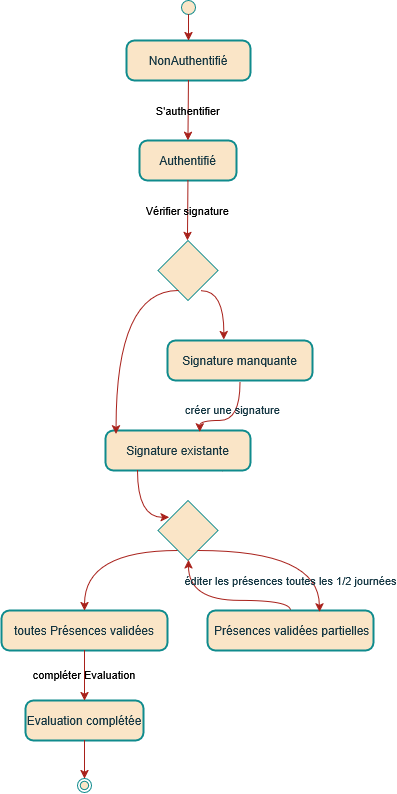

The diagram above was exported from draw.io. Its source (the exported page's mxGraphModel, read from the mxfile embedded in the PNG):
<mxGraphModel dx="841" dy="470" grid="1" gridSize="10" guides="1" tooltips="1" connect="1" arrows="1" fold="1" page="1" pageScale="1" pageWidth="827" pageHeight="1169" math="0" shadow="0">
  <root>
    <mxCell id="0" />
    <mxCell id="1" parent="0" />
    <mxCell id="bSf9AncObvxVfnDyy-uD-1" parent="1" style="ellipse;fillColor=#FAE5C7;labelBackgroundColor=none;strokeColor=#0F8B8D;fontColor=#143642;" value="" vertex="1">
      <mxGeometry height="14" width="14" x="294" y="20" as="geometry" />
    </mxCell>
    <mxCell id="bSf9AncObvxVfnDyy-uD-2" parent="1" style="rounded=1;arcSize=20;strokeWidth=2;labelBackgroundColor=none;fillColor=#FAE5C7;strokeColor=#0F8B8D;fontColor=#143642;" value="NonAuthentifié" vertex="1">
      <mxGeometry height="40" width="124" x="239" y="60" as="geometry" />
    </mxCell>
    <mxCell id="bSf9AncObvxVfnDyy-uD-3" parent="1" style="rounded=1;arcSize=20;strokeWidth=2;labelBackgroundColor=none;fillColor=#FAE5C7;strokeColor=#0F8B8D;fontColor=#143642;" value="Authentifié" vertex="1">
      <mxGeometry height="40" width="97" x="252" y="160" as="geometry" />
    </mxCell>
    <mxCell id="bSf9AncObvxVfnDyy-uD-5" parent="1" style="rounded=1;arcSize=20;strokeWidth=2;labelBackgroundColor=none;fillColor=#FAE5C7;strokeColor=#0F8B8D;fontColor=#143642;" value="Signature manquante" vertex="1">
      <mxGeometry height="40" width="145" x="280" y="360" as="geometry" />
    </mxCell>
    <mxCell id="bSf9AncObvxVfnDyy-uD-7" parent="1" style="rounded=1;arcSize=20;strokeWidth=2;labelBackgroundColor=none;fillColor=#FAE5C7;strokeColor=#0F8B8D;fontColor=#143642;" value="toutes Présences validées" vertex="1">
      <mxGeometry height="40" width="166" x="114" y="630" as="geometry" />
    </mxCell>
    <mxCell id="bSf9AncObvxVfnDyy-uD-8" parent="1" style="rounded=1;arcSize=20;strokeWidth=2;labelBackgroundColor=none;fillColor=#FAE5C7;strokeColor=#0F8B8D;fontColor=#143642;" value="Evaluation complétée" vertex="1">
      <mxGeometry height="40" width="118" x="138" y="720" as="geometry" />
    </mxCell>
    <mxCell id="bSf9AncObvxVfnDyy-uD-9" parent="1" style="ellipse;shape=endState;fillColor=#FAE5C7;labelBackgroundColor=none;strokeColor=#0F8B8D;fontColor=#143642;" value="" vertex="1">
      <mxGeometry height="14" width="14" x="190" y="798" as="geometry" />
    </mxCell>
    <mxCell id="bSf9AncObvxVfnDyy-uD-10" parent="1" style="whiteSpace=wrap;strokeWidth=2;labelBackgroundColor=none;fillColor=#FAE5C7;strokeColor=#0F8B8D;fontColor=#143642;" value="" vertex="1">
      <mxGeometry x="301" y="674" as="geometry" />
    </mxCell>
    <mxCell id="bSf9AncObvxVfnDyy-uD-11" parent="1" style="whiteSpace=wrap;strokeWidth=2;labelBackgroundColor=none;fillColor=#FAE5C7;strokeColor=#0F8B8D;fontColor=#143642;" value="" vertex="1">
      <mxGeometry x="361" y="812" as="geometry" />
    </mxCell>
    <mxCell id="bSf9AncObvxVfnDyy-uD-12" edge="1" parent="1" source="bSf9AncObvxVfnDyy-uD-1" style="curved=1;startArrow=none;;exitX=0.49;exitY=1;entryX=0.5;entryY=0;rounded=0;labelBackgroundColor=none;strokeColor=#A8201A;fontColor=default;" target="bSf9AncObvxVfnDyy-uD-2" value="">
      <mxGeometry relative="1" as="geometry">
        <Array as="points" />
      </mxGeometry>
    </mxCell>
    <mxCell id="bSf9AncObvxVfnDyy-uD-13" edge="1" parent="1" source="bSf9AncObvxVfnDyy-uD-2" style="curved=1;startArrow=none;;exitX=0.5;exitY=1;entryX=0.5;entryY=0;rounded=0;labelBackgroundColor=none;strokeColor=#A8201A;fontColor=default;" target="bSf9AncObvxVfnDyy-uD-3" value="S'authentifier">
      <mxGeometry relative="1" as="geometry">
        <Array as="points" />
      </mxGeometry>
    </mxCell>
    <mxCell id="bSf9AncObvxVfnDyy-uD-14" edge="1" parent="1" source="bSf9AncObvxVfnDyy-uD-3" style="curved=1;startArrow=none;;exitX=0.5;exitY=1;rounded=0;labelBackgroundColor=none;strokeColor=#A8201A;fontColor=default;" value="Vérifier signature">
      <mxGeometry relative="1" as="geometry">
        <Array as="points" />
        <mxPoint x="300" y="260" as="targetPoint" />
      </mxGeometry>
    </mxCell>
    <mxCell id="bSf9AncObvxVfnDyy-uD-22" edge="1" parent="1" source="bSf9AncObvxVfnDyy-uD-7" style="curved=1;startArrow=none;;exitX=0.5;exitY=1;entryX=0.5;entryY=0;rounded=0;labelBackgroundColor=none;strokeColor=#A8201A;fontColor=default;" target="bSf9AncObvxVfnDyy-uD-8" value="compléter Evaluation">
      <mxGeometry relative="1" as="geometry">
        <Array as="points" />
      </mxGeometry>
    </mxCell>
    <mxCell id="bSf9AncObvxVfnDyy-uD-23" edge="1" parent="1" source="bSf9AncObvxVfnDyy-uD-8" style="curved=1;startArrow=none;;exitX=0.5;exitY=1;entryX=0.5;entryY=0;rounded=0;labelBackgroundColor=none;strokeColor=#A8201A;fontColor=default;" target="bSf9AncObvxVfnDyy-uD-9" value="">
      <mxGeometry relative="1" as="geometry">
        <Array as="points" />
      </mxGeometry>
    </mxCell>
    <mxCell id="OsDjcJUcaeC3HRXaH3Qf-1" parent="1" style="rhombus;whiteSpace=wrap;html=1;labelBackgroundColor=none;fillColor=#FAE5C7;strokeColor=#0F8B8D;fontColor=#143642;" value="" vertex="1">
      <mxGeometry height="60" width="60" x="270.5" y="260" as="geometry" />
    </mxCell>
    <mxCell id="OsDjcJUcaeC3HRXaH3Qf-11" edge="1" parent="1" source="OsDjcJUcaeC3HRXaH3Qf-2" style="edgeStyle=orthogonalEdgeStyle;rounded=0;orthogonalLoop=1;jettySize=auto;html=1;entryX=0.808;entryY=1.035;entryDx=0;entryDy=0;entryPerimeter=0;exitX=1;exitY=0.5;exitDx=0;exitDy=0;labelBackgroundColor=none;strokeColor=#A8201A;fontColor=default;" target="OsDjcJUcaeC3HRXaH3Qf-2">
      <mxGeometry relative="1" as="geometry">
        <mxPoint x="390" y="590" as="targetPoint" />
      </mxGeometry>
    </mxCell>
    <mxCell id="OsDjcJUcaeC3HRXaH3Qf-2" parent="1" style="rounded=1;arcSize=20;strokeWidth=2;labelBackgroundColor=none;fillColor=#FAE5C7;strokeColor=#0F8B8D;fontColor=#143642;" value="Signature existante" vertex="1">
      <mxGeometry height="40" width="145" x="218" y="450" as="geometry" />
    </mxCell>
    <mxCell id="OsDjcJUcaeC3HRXaH3Qf-7" edge="1" parent="1" source="OsDjcJUcaeC3HRXaH3Qf-1" style="edgeStyle=orthogonalEdgeStyle;rounded=0;orthogonalLoop=1;jettySize=auto;html=1;entryX=0.388;entryY=-0.024;entryDx=0;entryDy=0;entryPerimeter=0;curved=1;exitX=0.723;exitY=0.838;exitDx=0;exitDy=0;exitPerimeter=0;labelBackgroundColor=none;strokeColor=#A8201A;fontColor=default;" target="bSf9AncObvxVfnDyy-uD-5">
      <mxGeometry relative="1" as="geometry">
        <Array as="points">
          <mxPoint x="336" y="310" />
        </Array>
      </mxGeometry>
    </mxCell>
    <mxCell id="OsDjcJUcaeC3HRXaH3Qf-8" edge="1" parent="1" source="bSf9AncObvxVfnDyy-uD-5" style="rounded=0;orthogonalLoop=1;jettySize=auto;html=1;entryX=0.65;entryY=0.033;entryDx=0;entryDy=0;entryPerimeter=0;exitX=0.5;exitY=1.051;exitDx=0;exitDy=0;exitPerimeter=0;edgeStyle=orthogonalEdgeStyle;curved=1;labelBackgroundColor=none;strokeColor=#A8201A;fontColor=default;" target="OsDjcJUcaeC3HRXaH3Qf-2">
      <mxGeometry relative="1" as="geometry">
        <Array as="points">
          <mxPoint x="353" y="440" />
          <mxPoint x="312" y="440" />
        </Array>
      </mxGeometry>
    </mxCell>
    <mxCell id="OsDjcJUcaeC3HRXaH3Qf-21" connectable="0" parent="OsDjcJUcaeC3HRXaH3Qf-8" style="edgeLabel;html=1;align=center;verticalAlign=middle;resizable=0;points=[];labelBackgroundColor=none;fontColor=#143642;" value="créer une signature" vertex="1">
      <mxGeometry relative="1" x="-0.3932" y="-8" as="geometry">
        <mxPoint as="offset" />
      </mxGeometry>
    </mxCell>
    <mxCell id="OsDjcJUcaeC3HRXaH3Qf-9" edge="1" parent="1" source="OsDjcJUcaeC3HRXaH3Qf-1" style="edgeStyle=orthogonalEdgeStyle;rounded=0;orthogonalLoop=1;jettySize=auto;html=1;entryX=0.072;entryY=0.082;entryDx=0;entryDy=0;entryPerimeter=0;curved=1;labelBackgroundColor=none;strokeColor=#A8201A;fontColor=default;" target="OsDjcJUcaeC3HRXaH3Qf-2">
      <mxGeometry relative="1" as="geometry">
        <Array as="points">
          <mxPoint x="228" y="310" />
        </Array>
      </mxGeometry>
    </mxCell>
    <mxCell id="OsDjcJUcaeC3HRXaH3Qf-16" edge="1" parent="1" source="OsDjcJUcaeC3HRXaH3Qf-14" style="edgeStyle=orthogonalEdgeStyle;rounded=0;orthogonalLoop=1;jettySize=auto;html=1;curved=1;labelBackgroundColor=none;strokeColor=#A8201A;fontColor=default;" target="bSf9AncObvxVfnDyy-uD-7">
      <mxGeometry relative="1" as="geometry">
        <Array as="points">
          <mxPoint x="197" y="570" />
        </Array>
      </mxGeometry>
    </mxCell>
    <mxCell id="OsDjcJUcaeC3HRXaH3Qf-14" parent="1" style="rhombus;whiteSpace=wrap;html=1;labelBackgroundColor=none;fillColor=#FAE5C7;strokeColor=#0F8B8D;fontColor=#143642;" value="" vertex="1">
      <mxGeometry height="60" width="60" x="270.5" y="520" as="geometry" />
    </mxCell>
    <mxCell id="OsDjcJUcaeC3HRXaH3Qf-15" edge="1" parent="1" source="OsDjcJUcaeC3HRXaH3Qf-2" style="edgeStyle=orthogonalEdgeStyle;rounded=0;orthogonalLoop=1;jettySize=auto;html=1;entryX=0.186;entryY=0.281;entryDx=0;entryDy=0;entryPerimeter=0;curved=1;labelBackgroundColor=none;strokeColor=#A8201A;fontColor=default;" target="OsDjcJUcaeC3HRXaH3Qf-14">
      <mxGeometry relative="1" as="geometry">
        <Array as="points">
          <mxPoint x="250" y="537" />
        </Array>
      </mxGeometry>
    </mxCell>
    <mxCell id="OsDjcJUcaeC3HRXaH3Qf-19" edge="1" parent="1" source="OsDjcJUcaeC3HRXaH3Qf-17" style="edgeStyle=orthogonalEdgeStyle;rounded=0;orthogonalLoop=1;jettySize=auto;html=1;curved=1;labelBackgroundColor=none;strokeColor=#A8201A;fontColor=default;" target="OsDjcJUcaeC3HRXaH3Qf-14">
      <mxGeometry relative="1" as="geometry">
        <Array as="points">
          <mxPoint x="403" y="620" />
          <mxPoint x="301" y="620" />
        </Array>
      </mxGeometry>
    </mxCell>
    <mxCell id="OsDjcJUcaeC3HRXaH3Qf-17" parent="1" style="rounded=1;arcSize=20;strokeWidth=2;labelBackgroundColor=none;fillColor=#FAE5C7;strokeColor=#0F8B8D;fontColor=#143642;" value=" Présences validées partielles" vertex="1">
      <mxGeometry height="40" width="166" x="320" y="630" as="geometry" />
    </mxCell>
    <mxCell id="OsDjcJUcaeC3HRXaH3Qf-18" edge="1" parent="1" source="OsDjcJUcaeC3HRXaH3Qf-14" style="edgeStyle=orthogonalEdgeStyle;rounded=0;orthogonalLoop=1;jettySize=auto;html=1;entryX=0.674;entryY=0.037;entryDx=0;entryDy=0;entryPerimeter=0;curved=1;labelBackgroundColor=none;strokeColor=#A8201A;fontColor=default;" target="OsDjcJUcaeC3HRXaH3Qf-17">
      <mxGeometry relative="1" as="geometry">
        <Array as="points">
          <mxPoint x="432" y="570" />
        </Array>
      </mxGeometry>
    </mxCell>
    <mxCell id="OsDjcJUcaeC3HRXaH3Qf-20" connectable="0" parent="OsDjcJUcaeC3HRXaH3Qf-18" style="edgeLabel;html=1;align=center;verticalAlign=middle;resizable=0;points=[];labelBackgroundColor=none;fontColor=#143642;" value="éditer les présences toutes les 1/2 journées" vertex="1">
      <mxGeometry relative="1" x="-0.1879" y="-9" as="geometry">
        <mxPoint x="18" y="21" as="offset" />
      </mxGeometry>
    </mxCell>
  </root>
</mxGraphModel>